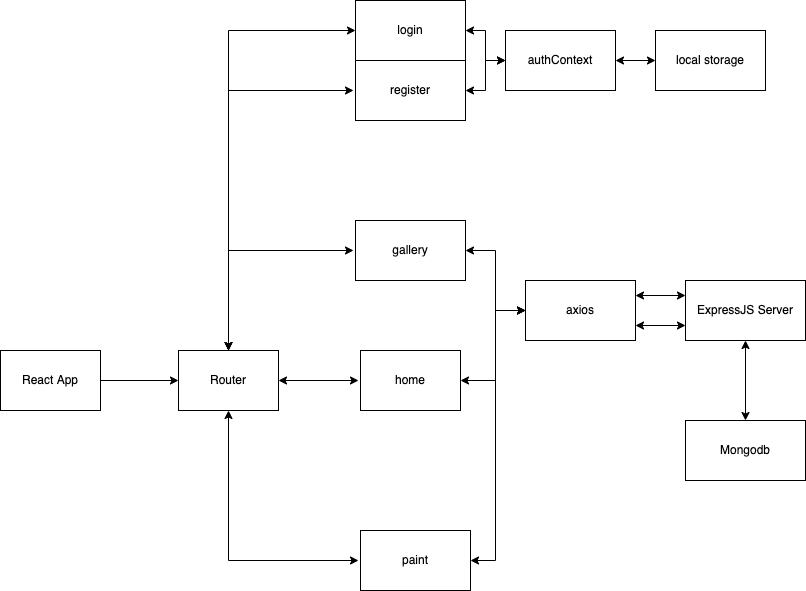

The diagram above was exported from draw.io. Its source (the exported page's mxGraphModel, read from the mxfile embedded in the PNG):
<mxGraphModel dx="1426" dy="830" grid="1" gridSize="10" guides="1" tooltips="1" connect="1" arrows="1" fold="1" page="1" pageScale="1" pageWidth="850" pageHeight="1100" math="0" shadow="0">
  <root>
    <mxCell id="0" />
    <mxCell id="1" parent="0" />
    <mxCell id="7c7XiYain6iWA4XHcStR-3" value="" style="edgeStyle=orthogonalEdgeStyle;rounded=0;orthogonalLoop=1;jettySize=auto;html=1;" parent="1" target="7c7XiYain6iWA4XHcStR-2" edge="1">
      <mxGeometry relative="1" as="geometry">
        <mxPoint x="103" y="420" as="sourcePoint" />
      </mxGeometry>
    </mxCell>
    <mxCell id="7c7XiYain6iWA4XHcStR-1" value="React App" style="rounded=0;whiteSpace=wrap;html=1;" parent="1" vertex="1">
      <mxGeometry x="5" y="390" width="100" height="60" as="geometry" />
    </mxCell>
    <mxCell id="7c7XiYain6iWA4XHcStR-5" value="" style="edgeStyle=orthogonalEdgeStyle;rounded=0;orthogonalLoop=1;jettySize=auto;html=1;startArrow=classic;startFill=1;" parent="1" source="7c7XiYain6iWA4XHcStR-2" edge="1">
      <mxGeometry relative="1" as="geometry">
        <mxPoint x="363" y="420" as="targetPoint" />
      </mxGeometry>
    </mxCell>
    <mxCell id="7c7XiYain6iWA4XHcStR-7" value="" style="edgeStyle=orthogonalEdgeStyle;rounded=0;orthogonalLoop=1;jettySize=auto;html=1;entryX=0;entryY=0.5;entryDx=0;entryDy=0;startArrow=classic;startFill=1;" parent="1" source="7c7XiYain6iWA4XHcStR-2" edge="1">
      <mxGeometry relative="1" as="geometry">
        <Array as="points">
          <mxPoint x="233" y="290" />
        </Array>
        <mxPoint x="358" y="290" as="targetPoint" />
      </mxGeometry>
    </mxCell>
    <mxCell id="7c7XiYain6iWA4XHcStR-2" value="Router&lt;br&gt;" style="rounded=0;whiteSpace=wrap;html=1;" parent="1" vertex="1">
      <mxGeometry x="183" y="390" width="100" height="60" as="geometry" />
    </mxCell>
    <mxCell id="bQ38iSvkN0BlZOzL3KYx-19" style="edgeStyle=orthogonalEdgeStyle;rounded=0;orthogonalLoop=1;jettySize=auto;html=1;exitX=1;exitY=0.5;exitDx=0;exitDy=0;entryX=0;entryY=0.5;entryDx=0;entryDy=0;startArrow=classic;startFill=1;strokeColor=default;" edge="1" parent="1" source="7c7XiYain6iWA4XHcStR-4" target="bQ38iSvkN0BlZOzL3KYx-15">
      <mxGeometry relative="1" as="geometry">
        <Array as="points">
          <mxPoint x="500" y="420" />
          <mxPoint x="500" y="350" />
        </Array>
      </mxGeometry>
    </mxCell>
    <mxCell id="7c7XiYain6iWA4XHcStR-4" value="home" style="rounded=0;whiteSpace=wrap;html=1;" parent="1" vertex="1">
      <mxGeometry x="365" y="390" width="100" height="60" as="geometry" />
    </mxCell>
    <mxCell id="bQ38iSvkN0BlZOzL3KYx-1" style="edgeStyle=orthogonalEdgeStyle;rounded=0;orthogonalLoop=1;jettySize=auto;html=1;exitX=0;exitY=0.5;exitDx=0;exitDy=0;strokeColor=default;startArrow=classic;startFill=1;" edge="1" parent="1" target="7c7XiYain6iWA4XHcStR-2">
      <mxGeometry relative="1" as="geometry">
        <mxPoint x="363" y="600" as="sourcePoint" />
      </mxGeometry>
    </mxCell>
    <mxCell id="bQ38iSvkN0BlZOzL3KYx-18" style="edgeStyle=orthogonalEdgeStyle;rounded=0;orthogonalLoop=1;jettySize=auto;html=1;exitX=1;exitY=0.5;exitDx=0;exitDy=0;entryX=0;entryY=0.5;entryDx=0;entryDy=0;startArrow=classic;startFill=1;strokeColor=default;" edge="1" parent="1" source="7c7XiYain6iWA4XHcStR-6" target="bQ38iSvkN0BlZOzL3KYx-15">
      <mxGeometry relative="1" as="geometry">
        <Array as="points">
          <mxPoint x="500" y="600" />
          <mxPoint x="500" y="350" />
        </Array>
      </mxGeometry>
    </mxCell>
    <mxCell id="7c7XiYain6iWA4XHcStR-6" value="paint" style="rounded=0;whiteSpace=wrap;html=1;" parent="1" vertex="1">
      <mxGeometry x="365" y="570" width="110" height="60" as="geometry" />
    </mxCell>
    <mxCell id="bQ38iSvkN0BlZOzL3KYx-16" style="edgeStyle=orthogonalEdgeStyle;rounded=0;orthogonalLoop=1;jettySize=auto;html=1;exitX=1;exitY=0.5;exitDx=0;exitDy=0;entryX=0;entryY=0.5;entryDx=0;entryDy=0;startArrow=classic;startFill=1;strokeColor=default;" edge="1" parent="1" source="7c7XiYain6iWA4XHcStR-9" target="bQ38iSvkN0BlZOzL3KYx-15">
      <mxGeometry relative="1" as="geometry" />
    </mxCell>
    <mxCell id="7c7XiYain6iWA4XHcStR-9" value="gallery" style="rounded=0;whiteSpace=wrap;html=1;" parent="1" vertex="1">
      <mxGeometry x="360" y="260" width="110" height="60" as="geometry" />
    </mxCell>
    <mxCell id="bQ38iSvkN0BlZOzL3KYx-6" style="edgeStyle=orthogonalEdgeStyle;rounded=0;orthogonalLoop=1;jettySize=auto;html=1;exitX=0;exitY=0.5;exitDx=0;exitDy=0;entryX=0.5;entryY=0;entryDx=0;entryDy=0;startArrow=classic;startFill=1;strokeColor=default;" edge="1" parent="1" source="bQ38iSvkN0BlZOzL3KYx-4" target="7c7XiYain6iWA4XHcStR-2">
      <mxGeometry relative="1" as="geometry" />
    </mxCell>
    <mxCell id="bQ38iSvkN0BlZOzL3KYx-13" style="edgeStyle=orthogonalEdgeStyle;rounded=0;orthogonalLoop=1;jettySize=auto;html=1;exitX=1;exitY=0.5;exitDx=0;exitDy=0;entryX=0;entryY=0.5;entryDx=0;entryDy=0;startArrow=classic;startFill=1;strokeColor=default;" edge="1" parent="1" source="bQ38iSvkN0BlZOzL3KYx-4" target="bQ38iSvkN0BlZOzL3KYx-9">
      <mxGeometry relative="1" as="geometry" />
    </mxCell>
    <mxCell id="bQ38iSvkN0BlZOzL3KYx-4" value="login" style="rounded=0;whiteSpace=wrap;html=1;" vertex="1" parent="1">
      <mxGeometry x="360" y="40" width="110" height="60" as="geometry" />
    </mxCell>
    <mxCell id="bQ38iSvkN0BlZOzL3KYx-7" style="edgeStyle=orthogonalEdgeStyle;rounded=0;orthogonalLoop=1;jettySize=auto;html=1;exitX=0;exitY=0.5;exitDx=0;exitDy=0;startArrow=classic;startFill=1;strokeColor=default;" edge="1" parent="1">
      <mxGeometry relative="1" as="geometry">
        <mxPoint x="233" y="390" as="targetPoint" />
        <mxPoint x="358" y="130" as="sourcePoint" />
      </mxGeometry>
    </mxCell>
    <mxCell id="bQ38iSvkN0BlZOzL3KYx-14" style="edgeStyle=orthogonalEdgeStyle;rounded=0;orthogonalLoop=1;jettySize=auto;html=1;exitX=1;exitY=0.5;exitDx=0;exitDy=0;startArrow=classic;startFill=1;strokeColor=default;" edge="1" parent="1" source="bQ38iSvkN0BlZOzL3KYx-5">
      <mxGeometry relative="1" as="geometry">
        <mxPoint x="510" y="100" as="targetPoint" />
      </mxGeometry>
    </mxCell>
    <mxCell id="bQ38iSvkN0BlZOzL3KYx-5" value="register&lt;br&gt;" style="rounded=0;whiteSpace=wrap;html=1;" vertex="1" parent="1">
      <mxGeometry x="360" y="100" width="110" height="60" as="geometry" />
    </mxCell>
    <mxCell id="bQ38iSvkN0BlZOzL3KYx-26" style="edgeStyle=orthogonalEdgeStyle;rounded=0;orthogonalLoop=1;jettySize=auto;html=1;exitX=1;exitY=0.5;exitDx=0;exitDy=0;entryX=0;entryY=0.5;entryDx=0;entryDy=0;startArrow=classic;startFill=1;strokeColor=default;" edge="1" parent="1" source="bQ38iSvkN0BlZOzL3KYx-9" target="bQ38iSvkN0BlZOzL3KYx-10">
      <mxGeometry relative="1" as="geometry" />
    </mxCell>
    <mxCell id="bQ38iSvkN0BlZOzL3KYx-9" value="authContext" style="rounded=0;whiteSpace=wrap;html=1;" vertex="1" parent="1">
      <mxGeometry x="510" y="70" width="110" height="60" as="geometry" />
    </mxCell>
    <mxCell id="bQ38iSvkN0BlZOzL3KYx-10" value="local storage" style="rounded=0;whiteSpace=wrap;html=1;" vertex="1" parent="1">
      <mxGeometry x="660" y="70" width="110" height="60" as="geometry" />
    </mxCell>
    <mxCell id="bQ38iSvkN0BlZOzL3KYx-20" style="edgeStyle=orthogonalEdgeStyle;rounded=0;orthogonalLoop=1;jettySize=auto;html=1;exitX=1;exitY=0.25;exitDx=0;exitDy=0;startArrow=classic;startFill=1;strokeColor=default;" edge="1" parent="1" source="bQ38iSvkN0BlZOzL3KYx-15">
      <mxGeometry relative="1" as="geometry">
        <mxPoint x="690" y="335" as="targetPoint" />
      </mxGeometry>
    </mxCell>
    <mxCell id="bQ38iSvkN0BlZOzL3KYx-21" style="edgeStyle=orthogonalEdgeStyle;rounded=0;orthogonalLoop=1;jettySize=auto;html=1;exitX=1;exitY=0.75;exitDx=0;exitDy=0;startArrow=classic;startFill=1;strokeColor=default;" edge="1" parent="1" source="bQ38iSvkN0BlZOzL3KYx-15">
      <mxGeometry relative="1" as="geometry">
        <mxPoint x="690" y="365" as="targetPoint" />
      </mxGeometry>
    </mxCell>
    <mxCell id="bQ38iSvkN0BlZOzL3KYx-15" value="axios&lt;br&gt;" style="rounded=0;whiteSpace=wrap;html=1;" vertex="1" parent="1">
      <mxGeometry x="530" y="320" width="110" height="60" as="geometry" />
    </mxCell>
    <mxCell id="bQ38iSvkN0BlZOzL3KYx-25" value="" style="edgeStyle=orthogonalEdgeStyle;rounded=0;orthogonalLoop=1;jettySize=auto;html=1;startArrow=classic;startFill=1;strokeColor=default;" edge="1" parent="1" source="bQ38iSvkN0BlZOzL3KYx-23" target="bQ38iSvkN0BlZOzL3KYx-24">
      <mxGeometry relative="1" as="geometry" />
    </mxCell>
    <mxCell id="bQ38iSvkN0BlZOzL3KYx-23" value="ExpressJS Server" style="rounded=0;whiteSpace=wrap;html=1;" vertex="1" parent="1">
      <mxGeometry x="690" y="320" width="120" height="60" as="geometry" />
    </mxCell>
    <mxCell id="bQ38iSvkN0BlZOzL3KYx-24" value="Mongodb" style="rounded=0;whiteSpace=wrap;html=1;" vertex="1" parent="1">
      <mxGeometry x="690" y="460" width="120" height="60" as="geometry" />
    </mxCell>
  </root>
</mxGraphModel>